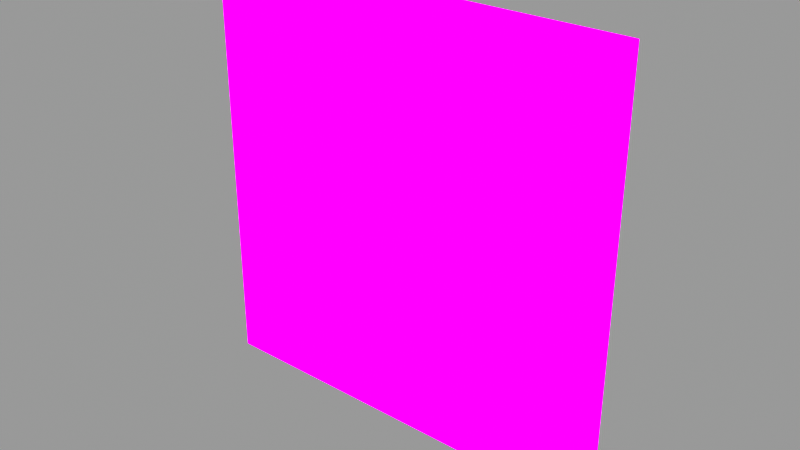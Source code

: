 # Source: sprite_card.blend  (saved by Blender 2.92.15; exported with 4.5.12 LTS)
import bpy
from mathutils import Matrix  # noqa: F401  (used for matrix-valued properties, if any)

bpy.ops.wm.read_factory_settings(use_empty=True)
scene = bpy.context.scene
scene.name = 'Scene'

# ---- collections
col_collection_1 = bpy.data.collections.new('Collection 1'); scene.collection.children.link(col_collection_1)

# ---- images (referenced by path relative to the original .blend; pixels are not part of the script)
import os
ASSET_DIR = os.environ.get("B2B_ASSET_DIR", "")  # directory of the original .blend (textures are referenced by path, not embedded)
HERE = os.path.dirname(os.path.abspath(__file__))  # packed textures are extracted next to this script under _unpacked/

def load_image(name, relpath, width, height, colorspace="sRGB"):
    """Load a texture the original file referenced (path relative to the .blend, or extracted next to this script)."""
    p = next((c for c in (os.path.join(HERE, relpath), os.path.join(ASSET_DIR, relpath)) if relpath and os.path.exists(c)), "")
    if p:
        img = bpy.data.images.load(p, check_existing=True)
        img.name = name
    else:  # same state as the original file: an image datablock whose file is absent (Cycles renders it pink)
        img = bpy.data.images.new(name, width, height)
        img.source = "FILE"
        img.filepath = "//" + (relpath or name)
    img.colorspace_settings.name = colorspace
    return img
img_elements___smoke_027_explosion_up_noct_norsz_mov_w7h7_png = load_image('Elements - Smoke 027 Explosion Up noCT noRSZ.mov.w7h7.png', 'Elements - Smoke 027 Explosion Up noCT noRSZ.mov.w7h7.png', 1024, 1024, 'sRGB')

# ---- materials (node trees are filled in below, after node groups)
mat_sprite_overlay = bpy.data.materials.new('sprite_overlay')
mat_sprite_overlay.surface_render_method = 'BLENDED'
mat_sprite_overlay.blend_method = 'BLEND'
mat_sprite_overlay.use_transparency_overlap = False
mat_sprite_overlay.show_transparent_back = False

# ---- node groups
ng_remainder = bpy.data.node_groups.new('. "Remainder"', 'ShaderNodeTree')
_s = ng_remainder.interface.new_socket(name='Remainder', in_out='OUTPUT', socket_type='NodeSocketFloat')
_s.min_value = 0.0
_s.max_value = 0.0
_s = ng_remainder.interface.new_socket(name='Quotient Floored', in_out='OUTPUT', socket_type='NodeSocketFloat')
_s.min_value = 0.0
_s.max_value = 0.0
_s = ng_remainder.interface.new_socket(name='Frame', in_out='INPUT', socket_type='NodeSocketFloat')
_s.default_value = 1.0
_s.min_value = -1e+04
_s.max_value = 1e+04
_s = ng_remainder.interface.new_socket(name='X', in_out='INPUT', socket_type='NodeSocketFloat')
_s.default_value = 1.0
_s.min_value = -1e+04
_s.max_value = 1e+04
_s = ng_remainder.interface.new_socket(name='Y', in_out='INPUT', socket_type='NodeSocketFloat')
_s.default_value = 1.0
_s.min_value = -1e+04
_s.max_value = 1e+04
_N = ng_remainder.nodes; _L = ng_remainder.links
n0 = _N.new('ShaderNodeMath'); n0.name = 'Math.038'; n0.location = (-500, 100)
n0.label = 'X x Y'
n0.operation = 'MULTIPLY'
n0.inputs[2].default_value = 0.0
n1 = _N.new('ShaderNodeMath'); n1.name = 'Math.047'; n1.location = (-100, 200)
n1.label = 'Whole Number = Q'
n1.operation = 'FLOOR'
n1.inputs[1].default_value = 8.0
n1.inputs[2].default_value = 0.0
n2 = _N.new('ShaderNodeMath'); n2.name = 'Math.049'; n2.location = (300, 100)
n2.label = 'F- ( Q x L )'
n2.operation = 'SUBTRACT'
n2.inputs[2].default_value = 0.0
n3 = _N.new('ShaderNodeMath'); n3.name = 'Math.046'; n3.location = (-300, 200)
n3.label = 'F / L'
n3.operation = 'DIVIDE'
n3.inputs[2].default_value = 0.0
n4 = _N.new('ShaderNodeMath'); n4.name = 'Math.048'; n4.location = (100, 100)
n4.label = 'Q x L'
n4.operation = 'MULTIPLY'
n4.inputs[2].default_value = 0.0
n5 = _N.new('NodeGroupOutput'); n5.name = 'Group Output'; n5.location = (500, 200)
n6 = _N.new('NodeGroupInput'); n6.name = 'Group Input'; n6.location = (-700, 200)
_L.new(n6.outputs[0], n3.inputs[0])
_L.new(n3.outputs[0], n1.inputs[0])
_L.new(n1.outputs[0], n4.inputs[1])
_L.new(n4.outputs[0], n2.inputs[1])
_L.new(n0.outputs[0], n3.inputs[1])
_L.new(n0.outputs[0], n4.inputs[0])
_L.new(n6.outputs[0], n2.inputs[0])
_L.new(n1.outputs[0], n5.inputs[1])
_L.new(n2.outputs[0], n5.inputs[0])
_L.new(n6.outputs[1], n0.inputs[0])
_L.new(n6.outputs[2], n0.inputs[1])
n5.is_active_output = True
ng_sprite_animator_v2 = bpy.data.node_groups.new('Sprite Animator v2', 'ShaderNodeTree')
_s = ng_sprite_animator_v2.interface.new_socket(name='Vector', in_out='OUTPUT', socket_type='NodeSocketVector')
_s.min_value = 0.0
_s.max_value = 0.0
_s = ng_sprite_animator_v2.interface.new_socket(name='Frame', in_out='INPUT', socket_type='NodeSocketFloat')
_s.default_value = 1.0
_s.min_value = 1.0
_s.max_value = 8192.0
_s = ng_sprite_animator_v2.interface.new_socket(name='Columns', in_out='INPUT', socket_type='NodeSocketFloat')
_s.default_value = 1.0
_s.min_value = 1.0
_s.max_value = 8192.0
_s = ng_sprite_animator_v2.interface.new_socket(name='Rows', in_out='INPUT', socket_type='NodeSocketFloat')
_s.default_value = 1.0
_s.min_value = 1.0
_s.max_value = 8192.0
_s = ng_sprite_animator_v2.interface.new_socket(name='Column Offset', in_out='INPUT', socket_type='NodeSocketFloat')
_s = ng_sprite_animator_v2.interface.new_socket(name='Row Offset', in_out='INPUT', socket_type='NodeSocketFloat')
_N = ng_sprite_animator_v2.nodes; _L = ng_sprite_animator_v2.links
n0 = _N.new('ShaderNodeMath'); n0.name = 'Math.015'; n0.location = (-100, 120)
n0.inputs[1].default_value = 1.0
n0.inputs[2].default_value = 0.0
n1 = _N.new('ShaderNodeMath'); n1.name = 'Math.007'; n1.location = (-300, 300)
n1.operation = 'SUBTRACT'
n1.inputs[2].default_value = 0.0
n2 = _N.new('ShaderNodeMath'); n2.name = 'Math.014'; n2.location = (100, 140)
n2.inputs[2].default_value = 0.0
n3 = _N.new('ShaderNodeGroup'); n3.name = 'Group.003'; n3.location = (-100, 300)
n3.width = 142
n3.node_tree = ng_remainder
n3.inputs[2].default_value = 1.0
n4 = _N.new('ShaderNodeTexCoord'); n4.name = 'Texture Coordinate'; n4.location = (500, 300)
n5 = _N.new('ShaderNodeMath'); n5.name = 'Math.012'; n5.location = (100, 300)
n5.operation = 'SUBTRACT'
n5.inputs[0].default_value = 1.0
n5.inputs[2].default_value = 0.0
n6 = _N.new('ShaderNodeMath'); n6.name = 'Math.013'; n6.location = (300, 300)
n6.operation = 'SUBTRACT'
n6.inputs[2].default_value = 0.0
n7 = _N.new('ShaderNodeCombineXYZ'); n7.name = 'Combine XYZ.006'; n7.location = (500, 180)
n8 = _N.new('ShaderNodeMapping'); n8.name = 'Mapping.004'; n8.location = (700, 200)
n8.vector_type = 'TEXTURE'
n9 = _N.new('NodeGroupOutput'); n9.name = 'Group Output'; n9.location = (900, 200)
n10 = _N.new('ShaderNodeMath'); n10.name = 'Math.008'; n10.location = (-500, 120)
n10.operation = 'DIVIDE'
n10.inputs[0].default_value = 1.0
n10.inputs[1].default_value = 1e+05
n10.inputs[2].default_value = 0.0
n11 = _N.new('ShaderNodeCombineXYZ'); n11.name = 'Combine XYZ.007'; n11.location = (100, -20)
n11.inputs[2].default_value = 1.0
n12 = _N.new('ShaderNodeMath'); n12.name = 'Math.006'; n12.location = (-700, 200)
n12.operation = 'FLOOR'
n12.inputs[2].default_value = 0.0
n13 = _N.new('ShaderNodeMath'); n13.name = 'Math.005'; n13.location = (-500, -40)
n13.operation = 'FLOOR'
n13.inputs[2].default_value = 0.0
n14 = _N.new('ShaderNodeMath'); n14.name = 'Math.004'; n14.location = (-500, -180)
n14.operation = 'FLOOR'
n14.inputs[2].default_value = 0.0
n15 = _N.new('ShaderNodeMath'); n15.name = 'Math.010'; n15.location = (-500, -320)
n15.operation = 'FLOOR'
n15.inputs[2].default_value = 0.0
n16 = _N.new('ShaderNodeMath'); n16.name = 'Math.009'; n16.location = (-500, -460)
n16.operation = 'FLOOR'
n16.inputs[2].default_value = 0.0
n17 = _N.new('ShaderNodeGroup'); n17.name = 'Group.004'; n17.location = (-500, 300)
n17.width = 139
n17.node_tree = ng_remainder
n18 = _N.new('NodeGroupInput'); n18.name = 'Group Input.005'; n18.location = (-900, 200)
_L.new(n4.outputs[2], n8.inputs[0])
_L.new(n7.outputs[0], n8.inputs[1])
_L.new(n11.outputs[0], n8.inputs[3])
_L.new(n13.outputs[0], n3.inputs[1])
_L.new(n13.outputs[0], n11.inputs[0])
_L.new(n14.outputs[0], n11.inputs[1])
_L.new(n1.outputs[0], n3.inputs[0])
_L.new(n18.outputs[1], n13.inputs[0])
_L.new(n18.outputs[2], n14.inputs[0])
_L.new(n8.outputs[0], n9.inputs[0])
_L.new(n3.outputs[1], n2.inputs[0])
_L.new(n3.outputs[0], n5.inputs[1])
_L.new(n5.outputs[0], n6.inputs[0])
_L.new(n2.outputs[0], n7.inputs[1])
_L.new(n0.outputs[0], n2.inputs[1])
_L.new(n16.outputs[0], n0.inputs[0])
_L.new(n10.outputs[0], n1.inputs[1])
_L.new(n18.outputs[0], n12.inputs[0])
_L.new(n12.outputs[0], n17.inputs[0])
_L.new(n18.outputs[1], n17.inputs[1])
_L.new(n18.outputs[2], n17.inputs[2])
_L.new(n17.outputs[0], n1.inputs[0])
_L.new(n6.outputs[0], n7.inputs[0])
_L.new(n18.outputs[4], n16.inputs[0])
_L.new(n18.outputs[3], n15.inputs[0])
_L.new(n15.outputs[0], n6.inputs[1])
n9.is_active_output = True

# ---- material node trees
mat_sprite_overlay.use_nodes = True; mat_sprite_overlay.node_tree.nodes.clear()
_N = mat_sprite_overlay.node_tree.nodes; _L = mat_sprite_overlay.node_tree.links
n0 = _N.new('ShaderNodeOutputMaterial'); n0.name = 'Material Output'; n0.location = (300, 300)
n1 = _N.new('ShaderNodeBsdfTransparent'); n1.name = 'Transparent BSDF'; n1.location = (-243, 63)
n1.inputs[0].default_value = (1.0, 1.0, 1.0, 0.0)
n2 = _N.new('ShaderNodeGroup'); n2.name = 'Group.005'; n2.location = (-842, 160)
n2.width = 218
n2.node_tree = ng_sprite_animator_v2
n2.inputs[0].default_value = 18.0
n2.inputs[1].default_value = 7.0
n2.inputs[2].default_value = 6.0
n2.inputs[3].default_value = 0.0
n2.inputs[4].default_value = 0.0
n3 = _N.new('ShaderNodeTexImage'); n3.name = 'Image Texture'; n3.location = (-490, 355)
n3.width = 194
n3.image = img_elements___smoke_027_explosion_up_noct_norsz_mov_w7h7_png
n3.interpolation = 'Closest'
n4 = _N.new('ShaderNodeBackground'); n4.name = 'Background'; n4.location = (-182, 293)
n4.label = 'Background'
n5 = _N.new('ShaderNodeMixShader'); n5.name = 'Mix Shader'; n5.location = (129, 444)
_L.new(n3.outputs[0], n4.inputs[0])
_L.new(n1.outputs[0], n5.inputs[1])
_L.new(n5.outputs[0], n0.inputs[0])
_L.new(n4.outputs[0], n5.inputs[2])
_L.new(n2.outputs[0], n3.inputs[0])
_L.new(n3.outputs[1], n5.inputs[0])
n0.is_active_output = True

# ---- meshes
me_sprite_card_geo = bpy.data.meshes.new('sprite_card_geo')
me_sprite_card_geo.from_pydata([(-0.5464, 2.388e-08, -0.5464), (0.5464, 2.388e-08, -0.5464), (-0.5464, -2.388e-08, 0.5464), (0.5464, -2.388e-08, 0.5464)], [], [(0, 1, 3, 2)])
_uv = me_sprite_card_geo.uv_layers.new(name='UVMap')
_uv.uv.foreach_set('vector', [0.9999, 0.9999, 0.0001001, 0.9999, 9.996e-05, 0.0001001, 0.9999, 0.0001])
me_sprite_card_geo.materials.append(mat_sprite_overlay)
me_sprite_card_geo.use_remesh_fix_poles = True
me_sprite_card_geo.use_remesh_preserve_attributes = False
me_sprite_card_geo.use_mirror_vertex_groups = False
me_sprite_card_geo.update()

# ---- objects
ob_sprite_card = bpy.data.objects.new('sprite_card', me_sprite_card_geo)

# ---- transforms, parenting, visibility, modifiers, constraints
ob_sprite_card.location = (0.0, 0.0, 0.0)
ob_sprite_card.rotation_euler = (-0.0, 3.142, -0.0)
ob_sprite_card.pass_index = 1
ob_sprite_card.lineart.crease_threshold = 0.0

# ---- collection membership
col_collection_1.objects.link(ob_sprite_card)

# ---- scene / render settings (as saved in the file)
scene.frame_start = 1; scene.frame_end = 120; scene.frame_set(48)
scene.render.engine = 'BLENDER_EEVEE_NEXT'
scene.render.image_settings.file_format = 'FFMPEG'
scene.render.image_settings.color_mode = 'RGB'
scene.render.image_settings.exr_codec = 'NONE'
scene.render.simplify_subdivision_render = 0
scene.render.simplify_child_particles_render = 0.0
scene.cycles.feature_set = 'EXPERIMENTAL'
scene.cycles.use_denoising = False
scene.cycles.samples = 32
scene.cycles.sampling_pattern = 'TABULATED_SOBOL'
scene.cycles.use_adaptive_sampling = False
scene.cycles.use_light_tree = False
scene.eevee.taa_samples = 1
scene.eevee.use_taa_reprojection = False
scene.eevee.use_gtao = True
scene.view_settings.view_transform = 'Raw'
scene.view_settings.exposure = 1.0
bpy.context.view_layer.update()

# ---- added for rendering (the .blend has no active camera and no usable light): camera, sun + grey world if the file has none
cam_auto = bpy.data.cameras.new('AutoCamera')
cam_auto.lens = 50.0
cam_auto.sensor_width = 36.0
cam_auto.clip_end = 1000.0
ob_auto_camera = bpy.data.objects.new('AutoCamera', cam_auto)
scene.collection.objects.link(ob_auto_camera)
ob_auto_camera.location = (1.42978, -1.71574, 1.14382)
ob_auto_camera.rotation_euler = (1.09748, -7.21219e-08, 0.694738)
scene.camera = ob_auto_camera
light_auto_sun = bpy.data.lights.new('AutoSun', 'SUN')
light_auto_sun.energy = 3.0
light_auto_sun.angle = 0.0523599
ob_auto_sun = bpy.data.objects.new('AutoSun', light_auto_sun)
scene.collection.objects.link(ob_auto_sun)
ob_auto_sun.rotation_euler = (0.872665, 0.174533, 0.523599)
if scene.world is None:
    world_auto = bpy.data.worlds.new('AutoWorld')
    world_auto.color = (0.3, 0.3, 0.3)
    scene.world = world_auto
bpy.context.view_layer.update()
